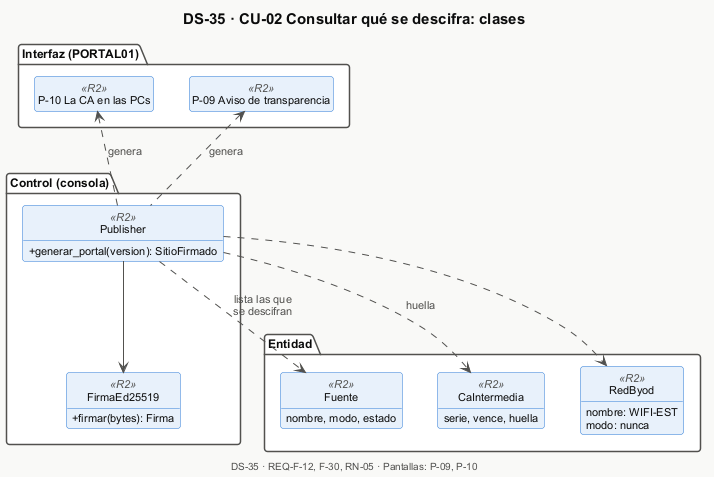

The diagram above was rendered by PlantUML. Its source (embedded in the PNG):
@startuml DS-35-cu02-clases
!include _estilo.iuml
title DS-35 · CU-02 Consultar qué se descifra: clases
package "Interfaz (PORTAL01)" {
  class "P-09 Aviso de transparencia" as P09 <<R2>>
  class "P-10 La CA en las PCs" as P10 <<R2>>
}
package "Control (consola)" {
  class Publisher <<R2>> {
    + generar_portal(version): SitioFirmado
  }
  class FirmaEd25519 <<R2>> {
    + firmar(bytes): Firma
  }
}
package "Entidad" {
  class Fuente <<R2>> {
    nombre, modo, estado
  }
  class CaIntermedia <<R2>> {
    serie, vence, huella
  }
  class RedByod <<R2>> {
    nombre: WIFI-EST
    modo: nunca
  }
}
Publisher --> FirmaEd25519
Publisher ..> Fuente : lista las que\nse descifran
Publisher ..> CaIntermedia : huella
Publisher ..> RedByod
Publisher .up.> P09 : genera
Publisher .up.> P10 : genera

$pie_cu("DS-35", "REQ-F-12, F-30, RN-05", "P-09, P-10")
@enduml